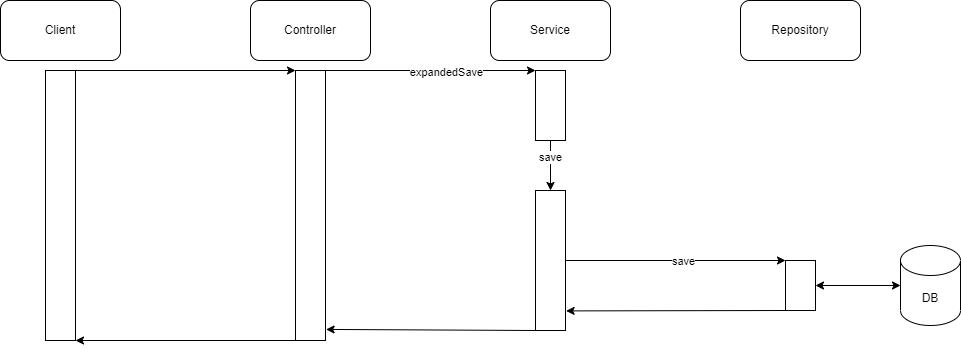

The diagram above was exported from draw.io. Its source (the exported page's mxGraphModel, read from the mxfile embedded in the PNG):
<mxGraphModel dx="2462" dy="999" grid="1" gridSize="10" guides="1" tooltips="1" connect="1" arrows="1" fold="1" page="1" pageScale="1" pageWidth="827" pageHeight="1169" math="0" shadow="0">
  <root>
    <mxCell id="0" />
    <mxCell id="1" parent="0" />
    <mxCell id="f5yZfrfE2TL3Jwx-BJYR-2" value="Controller" style="rounded=1;whiteSpace=wrap;html=1;" vertex="1" parent="1">
      <mxGeometry x="40" y="180" width="120" height="60" as="geometry" />
    </mxCell>
    <mxCell id="f5yZfrfE2TL3Jwx-BJYR-4" value="Repository" style="rounded=1;whiteSpace=wrap;html=1;" vertex="1" parent="1">
      <mxGeometry x="530" y="180" width="120" height="60" as="geometry" />
    </mxCell>
    <mxCell id="f5yZfrfE2TL3Jwx-BJYR-5" value="Service" style="rounded=1;whiteSpace=wrap;html=1;" vertex="1" parent="1">
      <mxGeometry x="280" y="180" width="120" height="60" as="geometry" />
    </mxCell>
    <mxCell id="f5yZfrfE2TL3Jwx-BJYR-6" value="" style="rounded=0;whiteSpace=wrap;html=1;" vertex="1" parent="1">
      <mxGeometry x="85" y="250" width="30" height="270" as="geometry" />
    </mxCell>
    <mxCell id="f5yZfrfE2TL3Jwx-BJYR-8" value="" style="rounded=0;whiteSpace=wrap;html=1;" vertex="1" parent="1">
      <mxGeometry x="325" y="250" width="30" height="70" as="geometry" />
    </mxCell>
    <mxCell id="f5yZfrfE2TL3Jwx-BJYR-9" value="" style="rounded=0;whiteSpace=wrap;html=1;" vertex="1" parent="1">
      <mxGeometry x="575" y="440" width="30" height="50" as="geometry" />
    </mxCell>
    <mxCell id="f5yZfrfE2TL3Jwx-BJYR-12" value="" style="endArrow=classic;html=1;rounded=0;entryX=0;entryY=0;entryDx=0;entryDy=0;exitX=1;exitY=0;exitDx=0;exitDy=0;" edge="1" parent="1" source="f5yZfrfE2TL3Jwx-BJYR-6" target="f5yZfrfE2TL3Jwx-BJYR-8">
      <mxGeometry width="50" height="50" relative="1" as="geometry">
        <mxPoint x="120" y="250" as="sourcePoint" />
        <mxPoint x="240" y="250" as="targetPoint" />
      </mxGeometry>
    </mxCell>
    <mxCell id="f5yZfrfE2TL3Jwx-BJYR-13" value="expandedSave" style="edgeLabel;html=1;align=center;verticalAlign=middle;resizable=0;points=[];" vertex="1" connectable="0" parent="f5yZfrfE2TL3Jwx-BJYR-12">
      <mxGeometry x="0.1382" y="-1" relative="1" as="geometry">
        <mxPoint as="offset" />
      </mxGeometry>
    </mxCell>
    <mxCell id="f5yZfrfE2TL3Jwx-BJYR-14" value="" style="endArrow=classic;html=1;rounded=0;exitX=0.5;exitY=1;exitDx=0;exitDy=0;entryX=0.5;entryY=0;entryDx=0;entryDy=0;" edge="1" parent="1" source="f5yZfrfE2TL3Jwx-BJYR-8" target="f5yZfrfE2TL3Jwx-BJYR-15">
      <mxGeometry width="50" height="50" relative="1" as="geometry">
        <mxPoint x="390" y="290" as="sourcePoint" />
        <mxPoint x="440" y="240" as="targetPoint" />
      </mxGeometry>
    </mxCell>
    <mxCell id="f5yZfrfE2TL3Jwx-BJYR-16" value="save" style="edgeLabel;html=1;align=center;verticalAlign=middle;resizable=0;points=[];" vertex="1" connectable="0" parent="f5yZfrfE2TL3Jwx-BJYR-14">
      <mxGeometry x="-0.3784" y="-1" relative="1" as="geometry">
        <mxPoint as="offset" />
      </mxGeometry>
    </mxCell>
    <mxCell id="f5yZfrfE2TL3Jwx-BJYR-15" value="" style="rounded=0;whiteSpace=wrap;html=1;" vertex="1" parent="1">
      <mxGeometry x="325" y="370" width="30" height="70" as="geometry" />
    </mxCell>
    <mxCell id="f5yZfrfE2TL3Jwx-BJYR-19" value="DB" style="shape=cylinder3;whiteSpace=wrap;html=1;boundedLbl=1;backgroundOutline=1;size=15;" vertex="1" parent="1">
      <mxGeometry x="690" y="425" width="60" height="80" as="geometry" />
    </mxCell>
    <mxCell id="f5yZfrfE2TL3Jwx-BJYR-21" value="" style="endArrow=classic;startArrow=classic;html=1;rounded=0;exitX=1;exitY=0.5;exitDx=0;exitDy=0;entryX=0;entryY=0.5;entryDx=0;entryDy=0;entryPerimeter=0;" edge="1" parent="1" source="f5yZfrfE2TL3Jwx-BJYR-9" target="f5yZfrfE2TL3Jwx-BJYR-19">
      <mxGeometry width="50" height="50" relative="1" as="geometry">
        <mxPoint x="620" y="500" as="sourcePoint" />
        <mxPoint x="670" y="450" as="targetPoint" />
      </mxGeometry>
    </mxCell>
    <mxCell id="f5yZfrfE2TL3Jwx-BJYR-22" value="" style="rounded=0;whiteSpace=wrap;html=1;" vertex="1" parent="1">
      <mxGeometry x="325" y="370" width="30" height="140" as="geometry" />
    </mxCell>
    <mxCell id="f5yZfrfE2TL3Jwx-BJYR-23" value="" style="endArrow=classic;html=1;rounded=0;exitX=0;exitY=1;exitDx=0;exitDy=0;entryX=1.021;entryY=0.86;entryDx=0;entryDy=0;entryPerimeter=0;" edge="1" parent="1" source="f5yZfrfE2TL3Jwx-BJYR-9" target="f5yZfrfE2TL3Jwx-BJYR-22">
      <mxGeometry width="50" height="50" relative="1" as="geometry">
        <mxPoint x="500" y="550" as="sourcePoint" />
        <mxPoint x="550" y="500" as="targetPoint" />
      </mxGeometry>
    </mxCell>
    <mxCell id="f5yZfrfE2TL3Jwx-BJYR-25" value="" style="endArrow=classic;html=1;rounded=0;exitX=0;exitY=1;exitDx=0;exitDy=0;entryX=1.021;entryY=0.959;entryDx=0;entryDy=0;entryPerimeter=0;" edge="1" parent="1" source="f5yZfrfE2TL3Jwx-BJYR-22" target="f5yZfrfE2TL3Jwx-BJYR-6">
      <mxGeometry width="50" height="50" relative="1" as="geometry">
        <mxPoint x="260" y="530" as="sourcePoint" />
        <mxPoint x="310" y="480" as="targetPoint" />
      </mxGeometry>
    </mxCell>
    <mxCell id="f5yZfrfE2TL3Jwx-BJYR-17" value="" style="endArrow=classic;html=1;rounded=0;entryX=0;entryY=0;entryDx=0;entryDy=0;exitX=1;exitY=1;exitDx=0;exitDy=0;" edge="1" parent="1" source="f5yZfrfE2TL3Jwx-BJYR-15" target="f5yZfrfE2TL3Jwx-BJYR-9">
      <mxGeometry width="50" height="50" relative="1" as="geometry">
        <mxPoint x="350" y="440" as="sourcePoint" />
        <mxPoint x="430" y="380" as="targetPoint" />
      </mxGeometry>
    </mxCell>
    <mxCell id="f5yZfrfE2TL3Jwx-BJYR-18" value="save" style="edgeLabel;html=1;align=center;verticalAlign=middle;resizable=0;points=[];" vertex="1" connectable="0" parent="f5yZfrfE2TL3Jwx-BJYR-17">
      <mxGeometry x="0.0637" relative="1" as="geometry">
        <mxPoint as="offset" />
      </mxGeometry>
    </mxCell>
    <mxCell id="f5yZfrfE2TL3Jwx-BJYR-27" value="Client" style="rounded=1;whiteSpace=wrap;html=1;" vertex="1" parent="1">
      <mxGeometry x="-210" y="180" width="120" height="60" as="geometry" />
    </mxCell>
    <mxCell id="f5yZfrfE2TL3Jwx-BJYR-29" value="" style="rounded=0;whiteSpace=wrap;html=1;" vertex="1" parent="1">
      <mxGeometry x="-165" y="250" width="30" height="270" as="geometry" />
    </mxCell>
    <mxCell id="f5yZfrfE2TL3Jwx-BJYR-30" value="" style="endArrow=classic;html=1;rounded=0;exitX=1;exitY=0;exitDx=0;exitDy=0;entryX=0;entryY=0;entryDx=0;entryDy=0;" edge="1" parent="1" source="f5yZfrfE2TL3Jwx-BJYR-29" target="f5yZfrfE2TL3Jwx-BJYR-6">
      <mxGeometry width="50" height="50" relative="1" as="geometry">
        <mxPoint x="-90" y="300" as="sourcePoint" />
        <mxPoint x="-40" y="250" as="targetPoint" />
      </mxGeometry>
    </mxCell>
    <mxCell id="f5yZfrfE2TL3Jwx-BJYR-31" value="" style="endArrow=classic;html=1;rounded=0;exitX=0;exitY=1;exitDx=0;exitDy=0;entryX=1;entryY=1;entryDx=0;entryDy=0;" edge="1" parent="1" source="f5yZfrfE2TL3Jwx-BJYR-6" target="f5yZfrfE2TL3Jwx-BJYR-29">
      <mxGeometry width="50" height="50" relative="1" as="geometry">
        <mxPoint x="30" y="510" as="sourcePoint" />
        <mxPoint x="80" y="460" as="targetPoint" />
      </mxGeometry>
    </mxCell>
  </root>
</mxGraphModel>